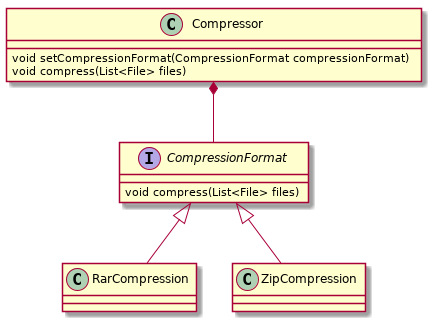

The diagram above was rendered by PlantUML. Its source (embedded in the PNG):
@startuml

interface CompressionFormat {
    void compress(List<File> files)
}

class Compressor {
	void setCompressionFormat(CompressionFormat compressionFormat)
	void compress(List<File> files)
}

RarCompression -u-|> CompressionFormat
ZipCompression -u-|> CompressionFormat

Compressor *-d- CompressionFormat

@enduml